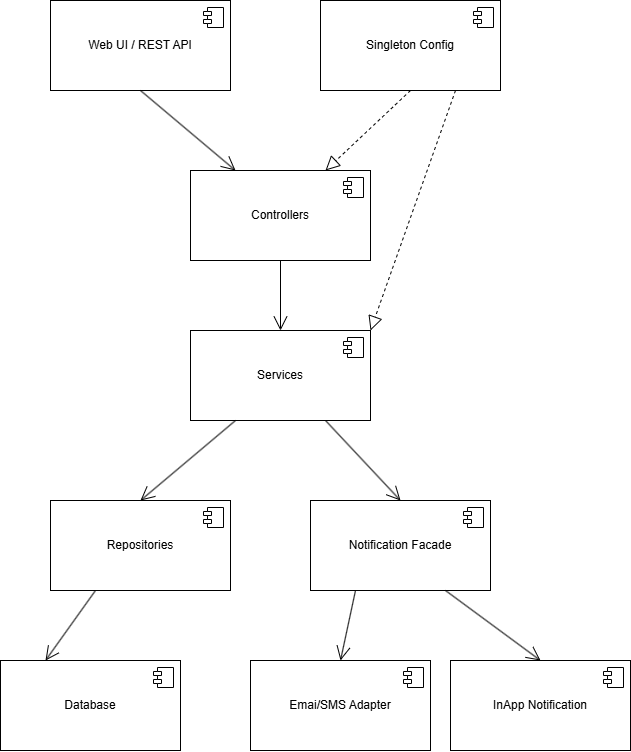

The diagram above was exported from draw.io. Its source (the exported page's mxGraphModel, read from the mxfile embedded in the PNG):
<mxGraphModel dx="663" dy="1189" grid="1" gridSize="10" guides="1" tooltips="1" connect="1" arrows="1" fold="1" page="1" pageScale="1" pageWidth="827" pageHeight="1169" math="0" shadow="0">
  <root>
    <mxCell id="0" />
    <mxCell id="1" parent="0" />
    <mxCell id="Q8vOhuc-Fx7vOVV-BXaE-1" value="Singleton Config" style="html=1;dropTarget=0;whiteSpace=wrap;" vertex="1" parent="1">
      <mxGeometry x="470" y="100" width="180" height="90" as="geometry" />
    </mxCell>
    <mxCell id="Q8vOhuc-Fx7vOVV-BXaE-2" value="" style="shape=module;jettyWidth=8;jettyHeight=4;" vertex="1" parent="Q8vOhuc-Fx7vOVV-BXaE-1">
      <mxGeometry x="1" width="20" height="20" relative="1" as="geometry">
        <mxPoint x="-27" y="7" as="offset" />
      </mxGeometry>
    </mxCell>
    <mxCell id="Q8vOhuc-Fx7vOVV-BXaE-3" value="Controllers" style="html=1;dropTarget=0;whiteSpace=wrap;" vertex="1" parent="1">
      <mxGeometry x="340" y="270" width="180" height="90" as="geometry" />
    </mxCell>
    <mxCell id="Q8vOhuc-Fx7vOVV-BXaE-4" value="" style="shape=module;jettyWidth=8;jettyHeight=4;" vertex="1" parent="Q8vOhuc-Fx7vOVV-BXaE-3">
      <mxGeometry x="1" width="20" height="20" relative="1" as="geometry">
        <mxPoint x="-27" y="7" as="offset" />
      </mxGeometry>
    </mxCell>
    <mxCell id="Q8vOhuc-Fx7vOVV-BXaE-5" value="Web UI / REST API" style="html=1;dropTarget=0;whiteSpace=wrap;" vertex="1" parent="1">
      <mxGeometry x="200" y="100" width="180" height="90" as="geometry" />
    </mxCell>
    <mxCell id="Q8vOhuc-Fx7vOVV-BXaE-6" value="" style="shape=module;jettyWidth=8;jettyHeight=4;" vertex="1" parent="Q8vOhuc-Fx7vOVV-BXaE-5">
      <mxGeometry x="1" width="20" height="20" relative="1" as="geometry">
        <mxPoint x="-27" y="7" as="offset" />
      </mxGeometry>
    </mxCell>
    <mxCell id="Q8vOhuc-Fx7vOVV-BXaE-7" value="Services" style="html=1;dropTarget=0;whiteSpace=wrap;" vertex="1" parent="1">
      <mxGeometry x="340" y="430" width="180" height="90" as="geometry" />
    </mxCell>
    <mxCell id="Q8vOhuc-Fx7vOVV-BXaE-8" value="" style="shape=module;jettyWidth=8;jettyHeight=4;" vertex="1" parent="Q8vOhuc-Fx7vOVV-BXaE-7">
      <mxGeometry x="1" width="20" height="20" relative="1" as="geometry">
        <mxPoint x="-27" y="7" as="offset" />
      </mxGeometry>
    </mxCell>
    <mxCell id="Q8vOhuc-Fx7vOVV-BXaE-9" value="Repositories" style="html=1;dropTarget=0;whiteSpace=wrap;" vertex="1" parent="1">
      <mxGeometry x="200" y="600" width="180" height="90" as="geometry" />
    </mxCell>
    <mxCell id="Q8vOhuc-Fx7vOVV-BXaE-10" value="" style="shape=module;jettyWidth=8;jettyHeight=4;" vertex="1" parent="Q8vOhuc-Fx7vOVV-BXaE-9">
      <mxGeometry x="1" width="20" height="20" relative="1" as="geometry">
        <mxPoint x="-27" y="7" as="offset" />
      </mxGeometry>
    </mxCell>
    <mxCell id="Q8vOhuc-Fx7vOVV-BXaE-11" value="Notification Facade" style="html=1;dropTarget=0;whiteSpace=wrap;" vertex="1" parent="1">
      <mxGeometry x="460" y="600" width="180" height="90" as="geometry" />
    </mxCell>
    <mxCell id="Q8vOhuc-Fx7vOVV-BXaE-12" value="" style="shape=module;jettyWidth=8;jettyHeight=4;" vertex="1" parent="Q8vOhuc-Fx7vOVV-BXaE-11">
      <mxGeometry x="1" width="20" height="20" relative="1" as="geometry">
        <mxPoint x="-27" y="7" as="offset" />
      </mxGeometry>
    </mxCell>
    <mxCell id="Q8vOhuc-Fx7vOVV-BXaE-13" value="Database" style="html=1;dropTarget=0;whiteSpace=wrap;" vertex="1" parent="1">
      <mxGeometry x="150" y="760" width="180" height="90" as="geometry" />
    </mxCell>
    <mxCell id="Q8vOhuc-Fx7vOVV-BXaE-14" value="" style="shape=module;jettyWidth=8;jettyHeight=4;" vertex="1" parent="Q8vOhuc-Fx7vOVV-BXaE-13">
      <mxGeometry x="1" width="20" height="20" relative="1" as="geometry">
        <mxPoint x="-27" y="7" as="offset" />
      </mxGeometry>
    </mxCell>
    <mxCell id="Q8vOhuc-Fx7vOVV-BXaE-15" value="Emai/SMS Adapter" style="html=1;dropTarget=0;whiteSpace=wrap;" vertex="1" parent="1">
      <mxGeometry x="400" y="760" width="180" height="90" as="geometry" />
    </mxCell>
    <mxCell id="Q8vOhuc-Fx7vOVV-BXaE-16" value="" style="shape=module;jettyWidth=8;jettyHeight=4;" vertex="1" parent="Q8vOhuc-Fx7vOVV-BXaE-15">
      <mxGeometry x="1" width="20" height="20" relative="1" as="geometry">
        <mxPoint x="-27" y="7" as="offset" />
      </mxGeometry>
    </mxCell>
    <mxCell id="Q8vOhuc-Fx7vOVV-BXaE-17" value="InApp Notification" style="html=1;dropTarget=0;whiteSpace=wrap;" vertex="1" parent="1">
      <mxGeometry x="600" y="760" width="180" height="90" as="geometry" />
    </mxCell>
    <mxCell id="Q8vOhuc-Fx7vOVV-BXaE-18" value="" style="shape=module;jettyWidth=8;jettyHeight=4;" vertex="1" parent="Q8vOhuc-Fx7vOVV-BXaE-17">
      <mxGeometry x="1" width="20" height="20" relative="1" as="geometry">
        <mxPoint x="-27" y="7" as="offset" />
      </mxGeometry>
    </mxCell>
    <mxCell id="Q8vOhuc-Fx7vOVV-BXaE-19" value="" style="endArrow=block;dashed=1;endFill=0;endSize=12;html=1;rounded=0;exitX=0.75;exitY=1;exitDx=0;exitDy=0;entryX=1;entryY=0;entryDx=0;entryDy=0;" edge="1" parent="1" source="Q8vOhuc-Fx7vOVV-BXaE-1" target="Q8vOhuc-Fx7vOVV-BXaE-7">
      <mxGeometry width="160" relative="1" as="geometry">
        <mxPoint x="400" y="430" as="sourcePoint" />
        <mxPoint x="560" y="430" as="targetPoint" />
      </mxGeometry>
    </mxCell>
    <mxCell id="Q8vOhuc-Fx7vOVV-BXaE-20" value="" style="endArrow=block;dashed=1;endFill=0;endSize=12;html=1;rounded=0;exitX=0.5;exitY=1;exitDx=0;exitDy=0;entryX=0.75;entryY=0;entryDx=0;entryDy=0;" edge="1" parent="1" source="Q8vOhuc-Fx7vOVV-BXaE-1" target="Q8vOhuc-Fx7vOVV-BXaE-3">
      <mxGeometry width="160" relative="1" as="geometry">
        <mxPoint x="695" y="330" as="sourcePoint" />
        <mxPoint x="610" y="570" as="targetPoint" />
      </mxGeometry>
    </mxCell>
    <mxCell id="Q8vOhuc-Fx7vOVV-BXaE-21" value="" style="endArrow=open;endFill=1;endSize=12;html=1;rounded=0;exitX=0.5;exitY=1;exitDx=0;exitDy=0;entryX=0.25;entryY=0;entryDx=0;entryDy=0;" edge="1" parent="1" source="Q8vOhuc-Fx7vOVV-BXaE-5" target="Q8vOhuc-Fx7vOVV-BXaE-3">
      <mxGeometry width="160" relative="1" as="geometry">
        <mxPoint x="400" y="430" as="sourcePoint" />
        <mxPoint x="560" y="430" as="targetPoint" />
      </mxGeometry>
    </mxCell>
    <mxCell id="Q8vOhuc-Fx7vOVV-BXaE-22" value="" style="endArrow=open;endFill=1;endSize=12;html=1;rounded=0;exitX=0.5;exitY=1;exitDx=0;exitDy=0;entryX=0.5;entryY=0;entryDx=0;entryDy=0;" edge="1" parent="1" source="Q8vOhuc-Fx7vOVV-BXaE-3" target="Q8vOhuc-Fx7vOVV-BXaE-7">
      <mxGeometry width="160" relative="1" as="geometry">
        <mxPoint x="300" y="310" as="sourcePoint" />
        <mxPoint x="395" y="390" as="targetPoint" />
      </mxGeometry>
    </mxCell>
    <mxCell id="Q8vOhuc-Fx7vOVV-BXaE-23" value="" style="endArrow=open;endFill=1;endSize=12;html=1;rounded=0;exitX=0.25;exitY=1;exitDx=0;exitDy=0;entryX=0.5;entryY=0;entryDx=0;entryDy=0;" edge="1" parent="1" source="Q8vOhuc-Fx7vOVV-BXaE-7" target="Q8vOhuc-Fx7vOVV-BXaE-9">
      <mxGeometry width="160" relative="1" as="geometry">
        <mxPoint x="600" y="520" as="sourcePoint" />
        <mxPoint x="695" y="600" as="targetPoint" />
      </mxGeometry>
    </mxCell>
    <mxCell id="Q8vOhuc-Fx7vOVV-BXaE-24" value="" style="endArrow=open;endFill=1;endSize=12;html=1;rounded=0;exitX=0.75;exitY=1;exitDx=0;exitDy=0;entryX=0.5;entryY=0;entryDx=0;entryDy=0;" edge="1" parent="1" source="Q8vOhuc-Fx7vOVV-BXaE-7" target="Q8vOhuc-Fx7vOVV-BXaE-11">
      <mxGeometry width="160" relative="1" as="geometry">
        <mxPoint x="630" y="550" as="sourcePoint" />
        <mxPoint x="725" y="630" as="targetPoint" />
      </mxGeometry>
    </mxCell>
    <mxCell id="Q8vOhuc-Fx7vOVV-BXaE-25" value="" style="endArrow=open;endFill=1;endSize=12;html=1;rounded=0;exitX=0.25;exitY=1;exitDx=0;exitDy=0;entryX=0.25;entryY=0;entryDx=0;entryDy=0;" edge="1" parent="1" source="Q8vOhuc-Fx7vOVV-BXaE-9" target="Q8vOhuc-Fx7vOVV-BXaE-13">
      <mxGeometry width="160" relative="1" as="geometry">
        <mxPoint x="700" y="450" as="sourcePoint" />
        <mxPoint x="795" y="530" as="targetPoint" />
      </mxGeometry>
    </mxCell>
    <mxCell id="Q8vOhuc-Fx7vOVV-BXaE-26" value="" style="endArrow=open;endFill=1;endSize=12;html=1;rounded=0;exitX=0.25;exitY=1;exitDx=0;exitDy=0;entryX=0.5;entryY=0;entryDx=0;entryDy=0;" edge="1" parent="1" source="Q8vOhuc-Fx7vOVV-BXaE-11" target="Q8vOhuc-Fx7vOVV-BXaE-15">
      <mxGeometry width="160" relative="1" as="geometry">
        <mxPoint x="690" y="610" as="sourcePoint" />
        <mxPoint x="785" y="690" as="targetPoint" />
      </mxGeometry>
    </mxCell>
    <mxCell id="Q8vOhuc-Fx7vOVV-BXaE-27" value="" style="endArrow=open;endFill=1;endSize=12;html=1;rounded=0;exitX=0.75;exitY=1;exitDx=0;exitDy=0;entryX=0.5;entryY=0;entryDx=0;entryDy=0;" edge="1" parent="1" source="Q8vOhuc-Fx7vOVV-BXaE-11" target="Q8vOhuc-Fx7vOVV-BXaE-17">
      <mxGeometry width="160" relative="1" as="geometry">
        <mxPoint x="700" y="670" as="sourcePoint" />
        <mxPoint x="795" y="750" as="targetPoint" />
      </mxGeometry>
    </mxCell>
  </root>
</mxGraphModel>